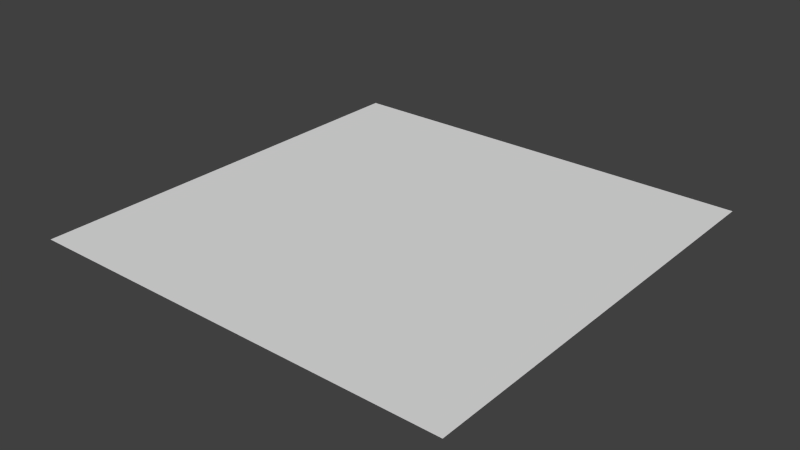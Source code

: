 # Source: floor.blend  (saved by Blender 2.72.0; exported with 4.5.12 LTS)
import bpy
from mathutils import Matrix  # noqa: F401  (used for matrix-valued properties, if any)

bpy.ops.wm.read_factory_settings(use_empty=True)
scene = bpy.context.scene
scene.name = 'Scene'

# ---- collections
col_collection_1 = bpy.data.collections.new('Collection 1'); scene.collection.children.link(col_collection_1)

# ---- world
world_world = bpy.data.worlds.new('World'); scene.world = world_world
world_world.color = (0.05088, 0.05088, 0.05088)
world_world.use_sun_shadow = False
world_world.sun_shadow_jitter_overblur = 0.0
world_world.cycles.sampling_method = 'MANUAL'
world_world.cycles.sample_map_resolution = 256

# ---- meshes
me_plane = bpy.data.meshes.new('Plane')
me_plane.from_pydata([(-64.0, -64.0, 0.0), (64.0, -64.0, 0.0), (-64.0, 64.0, 0.0), (64.0, 64.0, 0.0), (-64.0, 0.0, 0.0), (0.0, -64.0, 0.0), (64.0, 0.0, 0.0), (0.0, 64.0, 0.0), (0.0, 0.0, 0.0), (-64.0, -32.0, 0.0), (32.0, -64.0, 0.0), (64.0, 32.0, 0.0), (-32.0, 64.0, 0.0), (-64.0, 32.0, 0.0), (-32.0, -64.0, 0.0), (64.0, -32.0, 0.0), (32.0, 64.0, 0.0), (0.0, 32.0, 0.0), (0.0, -32.0, 0.0), (-32.0, 0.0, 0.0), (32.0, 0.0, 0.0), (32.0, 32.0, 0.0), (-32.0, 32.0, 0.0), (-32.0, -32.0, 0.0), (32.0, -32.0, 0.0), (-64.0, -48.0, 0.0), (48.0, -64.0, 0.0), (64.0, 48.0, 0.0), (-48.0, 64.0, 0.0), (-64.0, 16.0, 0.0), (-16.0, -64.0, 0.0), (64.0, -16.0, 0.0), (16.0, 64.0, 0.0), (0.0, 48.0, 0.0), (0.0, -16.0, 0.0), (-48.0, 0.0, 0.0), (16.0, 0.0, 0.0), (-64.0, -16.0, 0.0), (16.0, -64.0, 0.0), (64.0, 16.0, 0.0), (-16.0, 64.0, 0.0), (-64.0, 48.0, 0.0), (-48.0, -64.0, 0.0), (64.0, -48.0, 0.0), (48.0, 64.0, 0.0), (0.0, 16.0, 0.0), (0.0, -48.0, 0.0), (-16.0, 0.0, 0.0), (48.0, 0.0, 0.0), (32.0, 48.0, 0.0), (32.0, 16.0, 0.0), (16.0, 32.0, 0.0), (48.0, 32.0, 0.0), (-32.0, 48.0, 0.0), (-32.0, 16.0, 0.0), (-48.0, 32.0, 0.0), (-16.0, 32.0, 0.0), (-32.0, -16.0, 0.0), (-32.0, -48.0, 0.0), (-48.0, -32.0, 0.0), (-16.0, -32.0, 0.0), (32.0, -16.0, 0.0), (32.0, -48.0, 0.0), (16.0, -32.0, 0.0), (48.0, -32.0, 0.0), (48.0, 48.0, 0.0), (-16.0, 48.0, 0.0), (-16.0, -16.0, 0.0), (48.0, -16.0, 0.0), (16.0, 48.0, 0.0), (16.0, 16.0, 0.0), (48.0, 16.0, 0.0), (-48.0, 48.0, 0.0), (-48.0, 16.0, 0.0), (-16.0, 16.0, 0.0), (-48.0, -16.0, 0.0), (-48.0, -48.0, 0.0), (-16.0, -48.0, 0.0), (16.0, -16.0, 0.0), (16.0, -48.0, 0.0), (48.0, -48.0, 0.0)], [], [(65, 27, 3, 44), (66, 33, 7, 40), (67, 34, 8, 47), (68, 31, 6, 48), (69, 49, 16, 32), (70, 50, 21, 51), (71, 39, 11, 52), (72, 53, 12, 28), (73, 54, 22, 55), (74, 45, 17, 56), (75, 57, 19, 35), (76, 58, 23, 59), (77, 46, 18, 60), (78, 61, 20, 36), (79, 62, 24, 63), (80, 43, 15, 64), (49, 65, 44, 16), (21, 52, 65, 49), (52, 11, 27, 65), (53, 66, 40, 12), (22, 56, 66, 53), (56, 17, 33, 66), (57, 67, 47, 19), (23, 60, 67, 57), (60, 18, 34, 67), (61, 68, 48, 20), (24, 64, 68, 61), (64, 15, 31, 68), (33, 69, 32, 7), (17, 51, 69, 33), (51, 21, 49, 69), (45, 70, 51, 17), (8, 36, 70, 45), (36, 20, 50, 70), (50, 71, 52, 21), (20, 48, 71, 50), (48, 6, 39, 71), (41, 72, 28, 2), (13, 55, 72, 41), (55, 22, 53, 72), (29, 73, 55, 13), (4, 35, 73, 29), (35, 19, 54, 73), (54, 74, 56, 22), (19, 47, 74, 54), (47, 8, 45, 74), (37, 75, 35, 4), (9, 59, 75, 37), (59, 23, 57, 75), (25, 76, 59, 9), (0, 42, 76, 25), (42, 14, 58, 76), (58, 77, 60, 23), (14, 30, 77, 58), (30, 5, 46, 77), (34, 78, 36, 8), (18, 63, 78, 34), (63, 24, 61, 78), (46, 79, 63, 18), (5, 38, 79, 46), (38, 10, 62, 79), (62, 80, 64, 24), (10, 26, 80, 62), (26, 1, 43, 80)])
_uv = me_plane.uv_layers.new(name='UVMap')
_uv.uv.foreach_set('vector', [6.938, 0.03833, 7.93, 0.03833, 7.93, 1.0, 6.938, 1.0, 2.974, 0.03833, 3.965, 0.03833, 3.965, 1.0, 2.974, 1.0, 2.974, -3.808, 3.965, -3.808, 3.965, -2.847, 2.974, -2.847, 6.938, -3.808, 7.93, -3.808, 7.93, -2.847, 6.938, -2.847, 4.956, 0.03833, 5.947, 0.03833, 5.947, 1.0, 4.956, 1.0, 4.956, -1.885, 5.947, -1.885, 5.947, -0.9233, 4.956, -0.9233, 6.938, -1.885, 7.93, -1.885, 7.93, -0.9233, 6.938, -0.9233, 0.9912, 0.03833, 1.982, 0.03833, 1.982, 1.0, 0.9912, 1.0, 0.9912, -1.885, 1.982, -1.885, 1.982, -0.9233, 0.9912, -0.9233, 2.974, -1.885, 3.965, -1.885, 3.965, -0.9233, 2.974, -0.9233, 0.9912, -3.808, 1.982, -3.808, 1.982, -2.847, 0.9912, -2.847, 0.9912, -5.732, 1.982, -5.732, 1.982, -4.77, 0.9912, -4.77, 2.974, -5.732, 3.965, -5.732, 3.965, -4.77, 2.974, -4.77, 4.956, -3.808, 5.947, -3.808, 5.947, -2.847, 4.956, -2.847, 4.956, -5.732, 5.947, -5.732, 5.947, -4.77, 4.956, -4.77, 6.938, -5.732, 7.93, -5.732, 7.93, -4.77, 6.938, -4.77, 5.947, 0.03833, 6.938, 0.03833, 6.938, 1.0, 5.947, 1.0, 5.947, -0.9233, 6.938, -0.9233, 6.938, 0.03833, 5.947, 0.03833, 6.938, -0.9233, 7.93, -0.9233, 7.93, 0.03833, 6.938, 0.03833, 1.982, 0.03833, 2.974, 0.03833, 2.974, 1.0, 1.982, 1.0, 1.982, -0.9233, 2.974, -0.9233, 2.974, 0.03833, 1.982, 0.03833, 2.974, -0.9233, 3.965, -0.9233, 3.965, 0.03833, 2.974, 0.03833, 1.982, -3.808, 2.974, -3.808, 2.974, -2.847, 1.982, -2.847, 1.982, -4.77, 2.974, -4.77, 2.974, -3.808, 1.982, -3.808, 2.974, -4.77, 3.965, -4.77, 3.965, -3.808, 2.974, -3.808, 5.947, -3.808, 6.938, -3.808, 6.938, -2.847, 5.947, -2.847, 5.947, -4.77, 6.938, -4.77, 6.938, -3.808, 5.947, -3.808, 6.938, -4.77, 7.93, -4.77, 7.93, -3.808, 6.938, -3.808, 3.965, 0.03833, 4.956, 0.03833, 4.956, 1.0, 3.965, 1.0, 3.965, -0.9233, 4.956, -0.9233, 4.956, 0.03833, 3.965, 0.03833, 4.956, -0.9233, 5.947, -0.9233, 5.947, 0.03833, 4.956, 0.03833, 3.965, -1.885, 4.956, -1.885, 4.956, -0.9233, 3.965, -0.9233, 3.965, -2.847, 4.956, -2.847, 4.956, -1.885, 3.965, -1.885, 4.956, -2.847, 5.947, -2.847, 5.947, -1.885, 4.956, -1.885, 5.947, -1.885, 6.938, -1.885, 6.938, -0.9233, 5.947, -0.9233, 5.947, -2.847, 6.938, -2.847, 6.938, -1.885, 5.947, -1.885, 6.938, -2.847, 7.93, -2.847, 7.93, -1.885, 6.938, -1.885, 0.0, 0.03833, 0.9912, 0.03833, 0.9912, 1.0, 0.0, 1.0, 0.0, -0.9233, 0.9912, -0.9233, 0.9912, 0.03833, 0.0, 0.03833, 0.9912, -0.9233, 1.982, -0.9233, 1.982, 0.03833, 0.9912, 0.03833, 0.0, -1.885, 0.9912, -1.885, 0.9912, -0.9233, 0.0, -0.9233, 0.0, -2.847, 0.9912, -2.847, 0.9912, -1.885, 0.0, -1.885, 0.9912, -2.847, 1.982, -2.847, 1.982, -1.885, 0.9912, -1.885, 1.982, -1.885, 2.974, -1.885, 2.974, -0.9233, 1.982, -0.9233, 1.982, -2.847, 2.974, -2.847, 2.974, -1.885, 1.982, -1.885, 2.974, -2.847, 3.965, -2.847, 3.965, -1.885, 2.974, -1.885, 0.0, -3.808, 0.9912, -3.808, 0.9912, -2.847, 0.0, -2.847, 0.0, -4.77, 0.9912, -4.77, 0.9912, -3.808, 0.0, -3.808, 0.9912, -4.77, 1.982, -4.77, 1.982, -3.808, 0.9912, -3.808, 0.0, -5.732, 0.9912, -5.732, 0.9912, -4.77, 0.0, -4.77, 0.0, -6.693, 0.9912, -6.693, 0.9912, -5.732, 0.0, -5.732, 0.9912, -6.693, 1.982, -6.693, 1.982, -5.732, 0.9912, -5.732, 1.982, -5.732, 2.974, -5.732, 2.974, -4.77, 1.982, -4.77, 1.982, -6.693, 2.974, -6.693, 2.974, -5.732, 1.982, -5.732, 2.974, -6.693, 3.965, -6.693, 3.965, -5.732, 2.974, -5.732, 3.965, -3.808, 4.956, -3.808, 4.956, -2.847, 3.965, -2.847, 3.965, -4.77, 4.956, -4.77, 4.956, -3.808, 3.965, -3.808, 4.956, -4.77, 5.947, -4.77, 5.947, -3.808, 4.956, -3.808, 3.965, -5.732, 4.956, -5.732, 4.956, -4.77, 3.965, -4.77, 3.965, -6.693, 4.956, -6.693, 4.956, -5.732, 3.965, -5.732, 4.956, -6.693, 5.947, -6.693, 5.947, -5.732, 4.956, -5.732, 5.947, -5.732, 6.938, -5.732, 6.938, -4.77, 5.947, -4.77, 5.947, -6.693, 6.938, -6.693, 6.938, -5.732, 5.947, -5.732, 6.938, -6.693, 7.93, -6.693, 7.93, -5.732, 6.938, -5.732])
me_plane.use_remesh_preserve_volume = False
me_plane.use_remesh_preserve_attributes = False
me_plane.use_mirror_vertex_groups = False
me_plane.update()

# ---- objects
ob_plane = bpy.data.objects.new('Plane', me_plane)

# ---- transforms, parenting, visibility, modifiers, constraints
ob_plane.location = (0.0, 0.0, 0.0)
ob_plane.lineart.crease_threshold = 0.0

# ---- collection membership
col_collection_1.objects.link(ob_plane)

# ---- scene / render settings (as saved in the file)
scene.frame_start = 1; scene.frame_end = 250; scene.frame_set(1)
scene.render.engine = 'BLENDER_EEVEE_NEXT'
scene.render.resolution_percentage = 50
scene.render.dither_intensity = 0.0
scene.cycles.use_denoising = False
scene.cycles.samples = 10
scene.cycles.sampling_pattern = 'TABULATED_SOBOL'
scene.cycles.light_sampling_threshold = 0.0
scene.cycles.use_adaptive_sampling = False
scene.cycles.use_light_tree = False
scene.cycles.blur_glossy = 0.0
scene.cycles.pixel_filter_type = 'GAUSSIAN'
scene.cycles.sample_clamp_indirect = 0.0
scene.view_settings.view_transform = 'Standard'
bpy.context.view_layer.update()

# ---- added for rendering (the .blend has no active camera and no usable light): camera, sun
cam_auto = bpy.data.cameras.new('AutoCamera')
cam_auto.lens = 50.0
cam_auto.sensor_width = 36.0
cam_auto.clip_end = 2939.32
ob_auto_camera = bpy.data.objects.new('AutoCamera', cam_auto)
scene.collection.objects.link(ob_auto_camera)
ob_auto_camera.location = (167.484, -200.98, 133.987)
ob_auto_camera.rotation_euler = (1.09748, -7.21219e-08, 0.694738)
scene.camera = ob_auto_camera
light_auto_sun = bpy.data.lights.new('AutoSun', 'SUN')
light_auto_sun.energy = 3.0
light_auto_sun.angle = 0.0523599
ob_auto_sun = bpy.data.objects.new('AutoSun', light_auto_sun)
scene.collection.objects.link(ob_auto_sun)
ob_auto_sun.rotation_euler = (0.872665, 0.174533, 0.523599)
bpy.context.view_layer.update()
